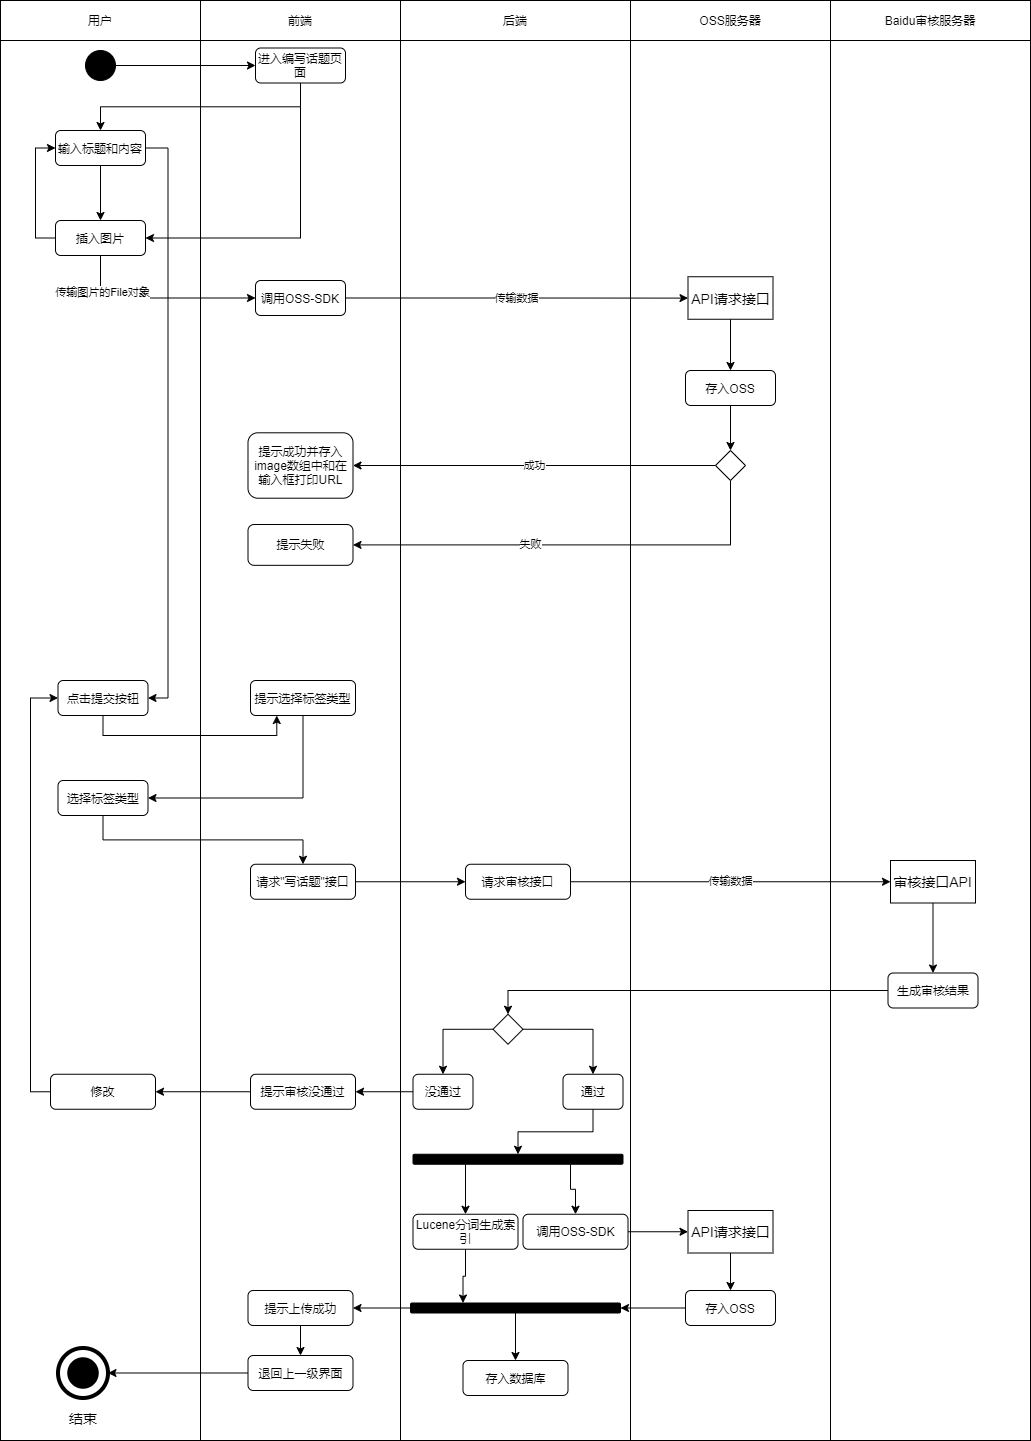

The diagram above was exported from draw.io. Its source (the exported page's mxGraphModel, read from the mxfile embedded in the PNG):
<mxGraphModel dx="1454" dy="596" grid="1" gridSize="10" guides="1" tooltips="1" connect="1" arrows="1" fold="1" page="1" pageScale="1" pageWidth="827" pageHeight="1169" math="0" shadow="0">
  <root>
    <mxCell id="0" />
    <mxCell id="1" parent="0" />
    <mxCell id="2" value="" style="rounded=0;whiteSpace=wrap;html=1;" vertex="1" parent="1">
      <mxGeometry x="440" y="80" width="230" height="1400" as="geometry" />
    </mxCell>
    <mxCell id="3" value="" style="rounded=0;whiteSpace=wrap;html=1;" vertex="1" parent="1">
      <mxGeometry x="40" y="80" width="200" height="1400" as="geometry" />
    </mxCell>
    <mxCell id="4" value="" style="rounded=0;whiteSpace=wrap;html=1;" vertex="1" parent="1">
      <mxGeometry x="240" y="80" width="200" height="1400" as="geometry" />
    </mxCell>
    <mxCell id="5" value="用户" style="rounded=0;whiteSpace=wrap;html=1;" vertex="1" parent="1">
      <mxGeometry x="40" y="40" width="200" height="40" as="geometry" />
    </mxCell>
    <mxCell id="6" value="前端" style="rounded=0;whiteSpace=wrap;html=1;" vertex="1" parent="1">
      <mxGeometry x="240" y="40" width="200" height="40" as="geometry" />
    </mxCell>
    <mxCell id="7" value="后端" style="rounded=0;whiteSpace=wrap;html=1;" vertex="1" parent="1">
      <mxGeometry x="440" y="40" width="230" height="40" as="geometry" />
    </mxCell>
    <mxCell id="8" style="edgeStyle=orthogonalEdgeStyle;rounded=0;orthogonalLoop=1;jettySize=auto;html=1;exitX=1;exitY=0.5;exitDx=0;exitDy=0;entryX=0;entryY=0.5;entryDx=0;entryDy=0;" edge="1" parent="1" source="9" target="12">
      <mxGeometry relative="1" as="geometry" />
    </mxCell>
    <mxCell id="9" value="" style="ellipse;whiteSpace=wrap;html=1;aspect=fixed;background=black;strokeColor=#030303;fillColor=#000000;" vertex="1" parent="1">
      <mxGeometry x="125" y="90" width="30" height="30" as="geometry" />
    </mxCell>
    <mxCell id="10" style="edgeStyle=orthogonalEdgeStyle;rounded=0;orthogonalLoop=1;jettySize=auto;html=1;exitX=0.5;exitY=1;exitDx=0;exitDy=0;" edge="1" parent="1" source="12" target="18">
      <mxGeometry relative="1" as="geometry" />
    </mxCell>
    <mxCell id="11" style="edgeStyle=orthogonalEdgeStyle;rounded=0;orthogonalLoop=1;jettySize=auto;html=1;exitX=0.5;exitY=1;exitDx=0;exitDy=0;entryX=1;entryY=0.5;entryDx=0;entryDy=0;" edge="1" parent="1" source="12" target="22">
      <mxGeometry relative="1" as="geometry" />
    </mxCell>
    <mxCell id="12" value="进入编写话题页面" style="rounded=1;whiteSpace=wrap;html=1;" vertex="1" parent="1">
      <mxGeometry x="295" y="87.5" width="90" height="35" as="geometry" />
    </mxCell>
    <mxCell id="13" value="" style="ellipse;whiteSpace=wrap;html=1;aspect=fixed;rounded=1;strokeColor=#000000;strokeWidth=4;fillColor=none;gradientColor=none;fontSize=14;" vertex="1" parent="1">
      <mxGeometry x="97.5" y="1387.5" width="50" height="50" as="geometry" />
    </mxCell>
    <mxCell id="14" value="" style="ellipse;whiteSpace=wrap;html=1;aspect=fixed;rounded=1;strokeWidth=4;fontSize=14;fillColor=#000000;" vertex="1" parent="1">
      <mxGeometry x="108.75" y="1398.75" width="27.5" height="27.5" as="geometry" />
    </mxCell>
    <mxCell id="15" value="结束" style="text;html=1;strokeColor=none;fillColor=none;align=center;verticalAlign=middle;whiteSpace=wrap;rounded=0;fontSize=14;" vertex="1" parent="1">
      <mxGeometry x="102.5" y="1447.5" width="40" height="20" as="geometry" />
    </mxCell>
    <mxCell id="16" style="edgeStyle=orthogonalEdgeStyle;rounded=0;orthogonalLoop=1;jettySize=auto;html=1;exitX=0.5;exitY=1;exitDx=0;exitDy=0;entryX=0.5;entryY=0;entryDx=0;entryDy=0;" edge="1" parent="1" source="18" target="22">
      <mxGeometry relative="1" as="geometry" />
    </mxCell>
    <mxCell id="17" style="edgeStyle=orthogonalEdgeStyle;rounded=0;orthogonalLoop=1;jettySize=auto;html=1;exitX=1;exitY=0.5;exitDx=0;exitDy=0;entryX=1;entryY=0.5;entryDx=0;entryDy=0;" edge="1" parent="1" source="18" target="28">
      <mxGeometry relative="1" as="geometry" />
    </mxCell>
    <mxCell id="18" value="输入标题和内容" style="rounded=1;whiteSpace=wrap;html=1;" vertex="1" parent="1">
      <mxGeometry x="95" y="170" width="90" height="35" as="geometry" />
    </mxCell>
    <mxCell id="19" style="edgeStyle=orthogonalEdgeStyle;rounded=0;orthogonalLoop=1;jettySize=auto;html=1;exitX=0;exitY=0.5;exitDx=0;exitDy=0;entryX=0;entryY=0.5;entryDx=0;entryDy=0;" edge="1" parent="1" source="22" target="18">
      <mxGeometry relative="1" as="geometry" />
    </mxCell>
    <mxCell id="20" style="edgeStyle=orthogonalEdgeStyle;rounded=0;orthogonalLoop=1;jettySize=auto;html=1;exitX=0.5;exitY=1;exitDx=0;exitDy=0;entryX=0;entryY=0.5;entryDx=0;entryDy=0;" edge="1" parent="1" source="22" target="34">
      <mxGeometry relative="1" as="geometry" />
    </mxCell>
    <mxCell id="21" value="传输图片的File对象" style="edgeLabel;html=1;align=center;verticalAlign=middle;resizable=0;points=[];" vertex="1" connectable="0" parent="20">
      <mxGeometry x="-0.6354" y="1" relative="1" as="geometry">
        <mxPoint as="offset" />
      </mxGeometry>
    </mxCell>
    <mxCell id="22" value="插入图片" style="rounded=1;whiteSpace=wrap;html=1;" vertex="1" parent="1">
      <mxGeometry x="95" y="260" width="90" height="35" as="geometry" />
    </mxCell>
    <mxCell id="23" value="" style="rounded=0;whiteSpace=wrap;html=1;" vertex="1" parent="1">
      <mxGeometry x="670" y="80" width="200" height="1400" as="geometry" />
    </mxCell>
    <mxCell id="24" value="" style="rounded=0;whiteSpace=wrap;html=1;" vertex="1" parent="1">
      <mxGeometry x="870" y="80" width="200" height="1400" as="geometry" />
    </mxCell>
    <mxCell id="25" value="OSS服务器" style="rounded=0;whiteSpace=wrap;html=1;" vertex="1" parent="1">
      <mxGeometry x="670" y="40" width="200" height="40" as="geometry" />
    </mxCell>
    <mxCell id="26" value="Baidu审核服务器" style="rounded=0;whiteSpace=wrap;html=1;" vertex="1" parent="1">
      <mxGeometry x="870" y="40" width="200" height="40" as="geometry" />
    </mxCell>
    <mxCell id="27" style="edgeStyle=orthogonalEdgeStyle;rounded=0;orthogonalLoop=1;jettySize=auto;html=1;exitX=0.5;exitY=1;exitDx=0;exitDy=0;entryX=0.25;entryY=1;entryDx=0;entryDy=0;" edge="1" parent="1" source="28" target="30">
      <mxGeometry relative="1" as="geometry" />
    </mxCell>
    <mxCell id="28" value="点击提交按钮" style="rounded=1;whiteSpace=wrap;html=1;" vertex="1" parent="1">
      <mxGeometry x="97.5" y="720" width="90" height="35" as="geometry" />
    </mxCell>
    <mxCell id="29" style="edgeStyle=orthogonalEdgeStyle;rounded=0;orthogonalLoop=1;jettySize=auto;html=1;exitX=0.5;exitY=1;exitDx=0;exitDy=0;entryX=1;entryY=0.5;entryDx=0;entryDy=0;" edge="1" parent="1" source="30" target="32">
      <mxGeometry relative="1" as="geometry" />
    </mxCell>
    <mxCell id="30" value="提示选择标签类型" style="rounded=1;whiteSpace=wrap;html=1;" vertex="1" parent="1">
      <mxGeometry x="290" y="720" width="105" height="35" as="geometry" />
    </mxCell>
    <mxCell id="31" style="edgeStyle=orthogonalEdgeStyle;rounded=0;orthogonalLoop=1;jettySize=auto;html=1;exitX=0.5;exitY=1;exitDx=0;exitDy=0;entryX=0.5;entryY=0;entryDx=0;entryDy=0;" edge="1" parent="1" source="32" target="41">
      <mxGeometry relative="1" as="geometry">
        <mxPoint x="327.5" y="915" as="targetPoint" />
      </mxGeometry>
    </mxCell>
    <mxCell id="32" value="选择标签类型" style="rounded=1;whiteSpace=wrap;html=1;" vertex="1" parent="1">
      <mxGeometry x="97.5" y="820" width="90" height="35" as="geometry" />
    </mxCell>
    <mxCell id="33" value="传输数据" style="edgeStyle=orthogonalEdgeStyle;rounded=0;orthogonalLoop=1;jettySize=auto;html=1;exitX=1;exitY=0.5;exitDx=0;exitDy=0;" edge="1" parent="1" source="34" target="36">
      <mxGeometry relative="1" as="geometry" />
    </mxCell>
    <mxCell id="34" value="调用OSS-SDK" style="rounded=1;whiteSpace=wrap;html=1;" vertex="1" parent="1">
      <mxGeometry x="295" y="320" width="90" height="35" as="geometry" />
    </mxCell>
    <mxCell id="35" style="edgeStyle=orthogonalEdgeStyle;rounded=0;orthogonalLoop=1;jettySize=auto;html=1;exitX=0.5;exitY=1;exitDx=0;exitDy=0;entryX=0.5;entryY=0;entryDx=0;entryDy=0;" edge="1" parent="1" source="36" target="38">
      <mxGeometry relative="1" as="geometry" />
    </mxCell>
    <mxCell id="36" value="API请求接口" style="rounded=0;whiteSpace=wrap;html=1;fontSize=14;" vertex="1" parent="1">
      <mxGeometry x="727.5" y="316.25" width="85" height="42.5" as="geometry" />
    </mxCell>
    <mxCell id="37" style="edgeStyle=orthogonalEdgeStyle;rounded=0;orthogonalLoop=1;jettySize=auto;html=1;exitX=0.5;exitY=1;exitDx=0;exitDy=0;entryX=0.5;entryY=0;entryDx=0;entryDy=0;" edge="1" parent="1" source="38" target="68">
      <mxGeometry relative="1" as="geometry" />
    </mxCell>
    <mxCell id="38" value="存入OSS" style="rounded=1;whiteSpace=wrap;html=1;" vertex="1" parent="1">
      <mxGeometry x="725" y="410" width="90" height="35" as="geometry" />
    </mxCell>
    <mxCell id="39" value="提示成功并存入image数组中和在输入框打印URL" style="rounded=1;whiteSpace=wrap;html=1;" vertex="1" parent="1">
      <mxGeometry x="287.5" y="472.29999999999995" width="105" height="65.41" as="geometry" />
    </mxCell>
    <mxCell id="40" style="edgeStyle=orthogonalEdgeStyle;rounded=0;orthogonalLoop=1;jettySize=auto;html=1;exitX=1;exitY=0.5;exitDx=0;exitDy=0;entryX=0;entryY=0.5;entryDx=0;entryDy=0;" edge="1" parent="1" source="41" target="43">
      <mxGeometry relative="1" as="geometry" />
    </mxCell>
    <mxCell id="41" value="请求&quot;写话题&quot;接口" style="rounded=1;whiteSpace=wrap;html=1;" vertex="1" parent="1">
      <mxGeometry x="290" y="903.75" width="105" height="35" as="geometry" />
    </mxCell>
    <mxCell id="42" value="传输数据" style="edgeStyle=orthogonalEdgeStyle;rounded=0;orthogonalLoop=1;jettySize=auto;html=1;exitX=1;exitY=0.5;exitDx=0;exitDy=0;entryX=0;entryY=0.5;entryDx=0;entryDy=0;" edge="1" parent="1" source="43" target="45">
      <mxGeometry relative="1" as="geometry" />
    </mxCell>
    <mxCell id="43" value="请求审核接口" style="rounded=1;whiteSpace=wrap;html=1;" vertex="1" parent="1">
      <mxGeometry x="505" y="903.75" width="105" height="35" as="geometry" />
    </mxCell>
    <mxCell id="44" style="edgeStyle=orthogonalEdgeStyle;rounded=0;orthogonalLoop=1;jettySize=auto;html=1;exitX=0.5;exitY=1;exitDx=0;exitDy=0;entryX=0.5;entryY=0;entryDx=0;entryDy=0;" edge="1" parent="1" source="45" target="47">
      <mxGeometry relative="1" as="geometry" />
    </mxCell>
    <mxCell id="45" value="审核接口API" style="rounded=0;whiteSpace=wrap;html=1;fontSize=14;" vertex="1" parent="1">
      <mxGeometry x="930" y="900" width="85" height="42.5" as="geometry" />
    </mxCell>
    <mxCell id="46" style="edgeStyle=orthogonalEdgeStyle;rounded=0;orthogonalLoop=1;jettySize=auto;html=1;exitX=0;exitY=0.5;exitDx=0;exitDy=0;entryX=0.5;entryY=0;entryDx=0;entryDy=0;" edge="1" parent="1" source="47" target="50">
      <mxGeometry relative="1" as="geometry" />
    </mxCell>
    <mxCell id="47" value="生成审核结果" style="rounded=1;whiteSpace=wrap;html=1;" vertex="1" parent="1">
      <mxGeometry x="927.5" y="1012.5" width="90" height="35" as="geometry" />
    </mxCell>
    <mxCell id="48" style="edgeStyle=orthogonalEdgeStyle;rounded=0;orthogonalLoop=1;jettySize=auto;html=1;exitX=1;exitY=0.5;exitDx=0;exitDy=0;entryX=0.5;entryY=0;entryDx=0;entryDy=0;" edge="1" parent="1" source="50" target="52">
      <mxGeometry relative="1" as="geometry" />
    </mxCell>
    <mxCell id="49" style="edgeStyle=orthogonalEdgeStyle;rounded=0;orthogonalLoop=1;jettySize=auto;html=1;exitX=0;exitY=0.5;exitDx=0;exitDy=0;" edge="1" parent="1" source="50" target="54">
      <mxGeometry relative="1" as="geometry" />
    </mxCell>
    <mxCell id="50" value="" style="rhombus;whiteSpace=wrap;html=1;" vertex="1" parent="1">
      <mxGeometry x="532.5" y="1053.75" width="30" height="30" as="geometry" />
    </mxCell>
    <mxCell id="51" style="edgeStyle=orthogonalEdgeStyle;rounded=0;orthogonalLoop=1;jettySize=auto;html=1;exitX=0.5;exitY=1;exitDx=0;exitDy=0;entryX=0.5;entryY=0;entryDx=0;entryDy=0;" edge="1" parent="1" source="52" target="61">
      <mxGeometry relative="1" as="geometry" />
    </mxCell>
    <mxCell id="52" value="通过" style="rounded=1;whiteSpace=wrap;html=1;" vertex="1" parent="1">
      <mxGeometry x="602.5" y="1113.75" width="60" height="35" as="geometry" />
    </mxCell>
    <mxCell id="53" style="edgeStyle=orthogonalEdgeStyle;rounded=0;orthogonalLoop=1;jettySize=auto;html=1;exitX=0;exitY=0.5;exitDx=0;exitDy=0;entryX=1;entryY=0.5;entryDx=0;entryDy=0;" edge="1" parent="1" source="54" target="56">
      <mxGeometry relative="1" as="geometry" />
    </mxCell>
    <mxCell id="54" value="没通过" style="rounded=1;whiteSpace=wrap;html=1;" vertex="1" parent="1">
      <mxGeometry x="452.5" y="1113.75" width="60" height="35" as="geometry" />
    </mxCell>
    <mxCell id="55" style="edgeStyle=orthogonalEdgeStyle;rounded=0;orthogonalLoop=1;jettySize=auto;html=1;exitX=0;exitY=0.5;exitDx=0;exitDy=0;entryX=1;entryY=0.5;entryDx=0;entryDy=0;" edge="1" parent="1" source="56" target="58">
      <mxGeometry relative="1" as="geometry" />
    </mxCell>
    <mxCell id="56" value="提示审核没通过" style="rounded=1;whiteSpace=wrap;html=1;" vertex="1" parent="1">
      <mxGeometry x="290" y="1113.75" width="105" height="35" as="geometry" />
    </mxCell>
    <mxCell id="57" style="edgeStyle=orthogonalEdgeStyle;rounded=0;orthogonalLoop=1;jettySize=auto;html=1;exitX=0;exitY=0.5;exitDx=0;exitDy=0;entryX=0;entryY=0.5;entryDx=0;entryDy=0;" edge="1" parent="1" source="58" target="28">
      <mxGeometry relative="1" as="geometry" />
    </mxCell>
    <mxCell id="58" value="修改" style="rounded=1;whiteSpace=wrap;html=1;" vertex="1" parent="1">
      <mxGeometry x="90" y="1113.75" width="105" height="35" as="geometry" />
    </mxCell>
    <mxCell id="59" style="edgeStyle=orthogonalEdgeStyle;rounded=0;orthogonalLoop=1;jettySize=auto;html=1;exitX=0.25;exitY=1;exitDx=0;exitDy=0;entryX=0.5;entryY=0;entryDx=0;entryDy=0;" edge="1" parent="1" source="61" target="63">
      <mxGeometry relative="1" as="geometry" />
    </mxCell>
    <mxCell id="60" style="edgeStyle=orthogonalEdgeStyle;rounded=0;orthogonalLoop=1;jettySize=auto;html=1;exitX=0.75;exitY=1;exitDx=0;exitDy=0;entryX=0.5;entryY=0;entryDx=0;entryDy=0;" edge="1" parent="1" source="61" target="65">
      <mxGeometry relative="1" as="geometry" />
    </mxCell>
    <mxCell id="61" value="" style="rounded=1;whiteSpace=wrap;html=1;fontSize=14;fillColor=#000000;" vertex="1" parent="1">
      <mxGeometry x="452.5" y="1193.75" width="210" height="10" as="geometry" />
    </mxCell>
    <mxCell id="62" style="edgeStyle=orthogonalEdgeStyle;rounded=0;orthogonalLoop=1;jettySize=auto;html=1;exitX=0.5;exitY=1;exitDx=0;exitDy=0;entryX=0.25;entryY=0;entryDx=0;entryDy=0;" edge="1" parent="1" source="63" target="76">
      <mxGeometry relative="1" as="geometry" />
    </mxCell>
    <mxCell id="63" value="Lucene分词生成索引" style="rounded=1;whiteSpace=wrap;html=1;" vertex="1" parent="1">
      <mxGeometry x="452.5" y="1253.75" width="105" height="35" as="geometry" />
    </mxCell>
    <mxCell id="64" style="edgeStyle=orthogonalEdgeStyle;rounded=0;orthogonalLoop=1;jettySize=auto;html=1;exitX=1;exitY=0.5;exitDx=0;exitDy=0;entryX=0;entryY=0.5;entryDx=0;entryDy=0;" edge="1" parent="1" source="65" target="71">
      <mxGeometry relative="1" as="geometry" />
    </mxCell>
    <mxCell id="65" value="调用OSS-SDK" style="rounded=1;whiteSpace=wrap;html=1;" vertex="1" parent="1">
      <mxGeometry x="562.5" y="1253.75" width="105" height="35" as="geometry" />
    </mxCell>
    <mxCell id="66" value="成功" style="edgeStyle=orthogonalEdgeStyle;rounded=0;orthogonalLoop=1;jettySize=auto;html=1;exitX=0;exitY=0.5;exitDx=0;exitDy=0;entryX=1;entryY=0.5;entryDx=0;entryDy=0;" edge="1" parent="1" source="68" target="39">
      <mxGeometry relative="1" as="geometry" />
    </mxCell>
    <mxCell id="67" value="失败" style="edgeStyle=orthogonalEdgeStyle;rounded=0;orthogonalLoop=1;jettySize=auto;html=1;exitX=0.5;exitY=1;exitDx=0;exitDy=0;entryX=1;entryY=0.5;entryDx=0;entryDy=0;" edge="1" parent="1" source="68" target="69">
      <mxGeometry x="0.1967" relative="1" as="geometry">
        <mxPoint as="offset" />
      </mxGeometry>
    </mxCell>
    <mxCell id="68" value="" style="rhombus;whiteSpace=wrap;html=1;" vertex="1" parent="1">
      <mxGeometry x="755" y="490" width="30" height="30" as="geometry" />
    </mxCell>
    <mxCell id="69" value="提示失败" style="rounded=1;whiteSpace=wrap;html=1;" vertex="1" parent="1">
      <mxGeometry x="287.5" y="564" width="105" height="40.83" as="geometry" />
    </mxCell>
    <mxCell id="70" style="edgeStyle=orthogonalEdgeStyle;rounded=0;orthogonalLoop=1;jettySize=auto;html=1;exitX=0.5;exitY=1;exitDx=0;exitDy=0;entryX=0.5;entryY=0;entryDx=0;entryDy=0;" edge="1" parent="1" source="71" target="73">
      <mxGeometry relative="1" as="geometry" />
    </mxCell>
    <mxCell id="71" value="API请求接口" style="rounded=0;whiteSpace=wrap;html=1;fontSize=14;" vertex="1" parent="1">
      <mxGeometry x="727.5" y="1250" width="85" height="42.5" as="geometry" />
    </mxCell>
    <mxCell id="72" style="edgeStyle=orthogonalEdgeStyle;rounded=0;orthogonalLoop=1;jettySize=auto;html=1;exitX=0;exitY=0.5;exitDx=0;exitDy=0;entryX=1;entryY=0.5;entryDx=0;entryDy=0;" edge="1" parent="1" source="73" target="76">
      <mxGeometry relative="1" as="geometry" />
    </mxCell>
    <mxCell id="73" value="存入OSS" style="rounded=1;whiteSpace=wrap;html=1;" vertex="1" parent="1">
      <mxGeometry x="725" y="1330" width="90" height="35" as="geometry" />
    </mxCell>
    <mxCell id="74" style="edgeStyle=orthogonalEdgeStyle;rounded=0;orthogonalLoop=1;jettySize=auto;html=1;exitX=0.5;exitY=1;exitDx=0;exitDy=0;entryX=0.5;entryY=0;entryDx=0;entryDy=0;" edge="1" parent="1" source="76" target="77">
      <mxGeometry relative="1" as="geometry" />
    </mxCell>
    <mxCell id="75" style="edgeStyle=orthogonalEdgeStyle;rounded=0;orthogonalLoop=1;jettySize=auto;html=1;exitX=0;exitY=0.5;exitDx=0;exitDy=0;entryX=1;entryY=0.5;entryDx=0;entryDy=0;" edge="1" parent="1" source="76" target="79">
      <mxGeometry relative="1" as="geometry" />
    </mxCell>
    <mxCell id="76" value="" style="rounded=1;whiteSpace=wrap;html=1;fontSize=14;fillColor=#000000;" vertex="1" parent="1">
      <mxGeometry x="450" y="1342.5" width="210" height="10" as="geometry" />
    </mxCell>
    <mxCell id="77" value="存入数据库" style="rounded=1;whiteSpace=wrap;html=1;" vertex="1" parent="1">
      <mxGeometry x="502.5" y="1400" width="105" height="35" as="geometry" />
    </mxCell>
    <mxCell id="78" style="edgeStyle=orthogonalEdgeStyle;rounded=0;orthogonalLoop=1;jettySize=auto;html=1;exitX=0.5;exitY=1;exitDx=0;exitDy=0;entryX=0.5;entryY=0;entryDx=0;entryDy=0;" edge="1" parent="1" source="79" target="81">
      <mxGeometry relative="1" as="geometry" />
    </mxCell>
    <mxCell id="79" value="提示上传成功" style="rounded=1;whiteSpace=wrap;html=1;" vertex="1" parent="1">
      <mxGeometry x="287.5" y="1330" width="105" height="35" as="geometry" />
    </mxCell>
    <mxCell id="80" style="edgeStyle=orthogonalEdgeStyle;rounded=0;orthogonalLoop=1;jettySize=auto;html=1;exitX=0;exitY=0.5;exitDx=0;exitDy=0;entryX=1;entryY=0.5;entryDx=0;entryDy=0;" edge="1" parent="1" source="81" target="13">
      <mxGeometry relative="1" as="geometry" />
    </mxCell>
    <mxCell id="81" value="退回上一级界面" style="rounded=1;whiteSpace=wrap;html=1;" vertex="1" parent="1">
      <mxGeometry x="287.5" y="1395" width="105" height="35" as="geometry" />
    </mxCell>
  </root>
</mxGraphModel>